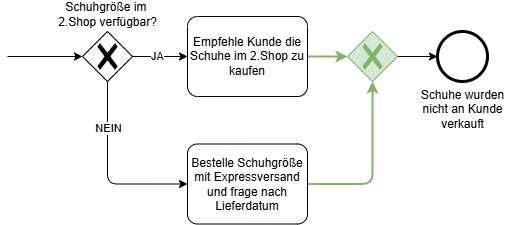

The diagram above was exported from draw.io. Its source (the exported page's mxGraphModel, read from the mxfile embedded in the PNG):
<mxGraphModel dx="816" dy="835" grid="1" gridSize="10" guides="1" tooltips="1" connect="1" arrows="1" fold="1" page="1" pageScale="1" pageWidth="850" pageHeight="1100" math="0" shadow="0">
  <root>
    <mxCell id="0" />
    <mxCell id="1" parent="0" />
    <mxCell id="22" style="edgeStyle=none;html=1;" parent="1" target="21" edge="1">
      <mxGeometry relative="1" as="geometry">
        <mxPoint x="50" y="120" as="sourcePoint" />
      </mxGeometry>
    </mxCell>
    <mxCell id="24" style="edgeStyle=none;html=1;" parent="1" source="21" target="23" edge="1">
      <mxGeometry relative="1" as="geometry" />
    </mxCell>
    <mxCell id="27" value="JA" style="edgeLabel;html=1;align=center;verticalAlign=middle;resizable=0;points=[];" parent="24" vertex="1" connectable="0">
      <mxGeometry x="-0.121" y="1" relative="1" as="geometry">
        <mxPoint as="offset" />
      </mxGeometry>
    </mxCell>
    <mxCell id="26" style="edgeStyle=none;html=1;" parent="1" source="21" target="25" edge="1">
      <mxGeometry relative="1" as="geometry">
        <Array as="points">
          <mxPoint x="150" y="247.5" />
        </Array>
      </mxGeometry>
    </mxCell>
    <mxCell id="33" value="NEIN" style="edgeLabel;html=1;align=center;verticalAlign=middle;resizable=0;points=[];" parent="26" vertex="1" connectable="0">
      <mxGeometry x="-0.4933" relative="1" as="geometry">
        <mxPoint as="offset" />
      </mxGeometry>
    </mxCell>
    <mxCell id="21" value="Schuhgröße im&amp;nbsp;&lt;div&gt;2.Shop verfügbar?&lt;/div&gt;" style="points=[[0.25,0.25,0],[0.5,0,0],[0.75,0.25,0],[1,0.5,0],[0.75,0.75,0],[0.5,1,0],[0.25,0.75,0],[0,0.5,0]];shape=mxgraph.bpmn.gateway2;html=1;verticalLabelPosition=top;labelBackgroundColor=#ffffff;verticalAlign=bottom;align=center;perimeter=rhombusPerimeter;outlineConnect=0;outline=none;symbol=none;gwType=exclusive;labelPosition=center;" parent="1" vertex="1">
      <mxGeometry x="125" y="95" width="50" height="50" as="geometry" />
    </mxCell>
    <mxCell id="30" style="edgeStyle=none;html=1;fillColor=#d5e8d4;strokeColor=#82b366;strokeWidth=2;" parent="1" source="23" target="28" edge="1">
      <mxGeometry relative="1" as="geometry" />
    </mxCell>
    <mxCell id="23" value="Empfehle Kunde die Schuhe im 2.Shop zu kaufen" style="points=[[0.25,0,0],[0.5,0,0],[0.75,0,0],[1,0.25,0],[1,0.5,0],[1,0.75,0],[0.75,1,0],[0.5,1,0],[0.25,1,0],[0,0.75,0],[0,0.5,0],[0,0.25,0]];shape=mxgraph.bpmn.task;whiteSpace=wrap;rectStyle=rounded;size=10;html=1;container=1;expand=0;collapsible=0;taskMarker=abstract;" parent="1" vertex="1">
      <mxGeometry x="230" y="80" width="120" height="80" as="geometry" />
    </mxCell>
    <mxCell id="29" style="edgeStyle=none;html=1;fillColor=#d5e8d4;strokeColor=#82b366;strokeWidth=2;" parent="1" source="25" target="28" edge="1">
      <mxGeometry relative="1" as="geometry">
        <Array as="points">
          <mxPoint x="415" y="247.5" />
        </Array>
      </mxGeometry>
    </mxCell>
    <mxCell id="25" value="Bestelle Schuhgröße mit Expressversand und frage nach Lieferdatum" style="points=[[0.25,0,0],[0.5,0,0],[0.75,0,0],[1,0.25,0],[1,0.5,0],[1,0.75,0],[0.75,1,0],[0.5,1,0],[0.25,1,0],[0,0.75,0],[0,0.5,0],[0,0.25,0]];shape=mxgraph.bpmn.task;whiteSpace=wrap;rectStyle=rounded;size=10;html=1;container=1;expand=0;collapsible=0;taskMarker=abstract;" parent="1" vertex="1">
      <mxGeometry x="230" y="207.5" width="120" height="80" as="geometry" />
    </mxCell>
    <mxCell id="32" style="edgeStyle=none;html=1;" parent="1" source="28" target="31" edge="1">
      <mxGeometry relative="1" as="geometry" />
    </mxCell>
    <mxCell id="28" value="" style="points=[[0.25,0.25,0],[0.5,0,0],[0.75,0.25,0],[1,0.5,0],[0.75,0.75,0],[0.5,1,0],[0.25,0.75,0],[0,0.5,0]];shape=mxgraph.bpmn.gateway2;html=1;verticalLabelPosition=top;labelBackgroundColor=#ffffff;verticalAlign=bottom;align=center;perimeter=rhombusPerimeter;outlineConnect=0;outline=none;symbol=none;gwType=exclusive;labelPosition=center;fillColor=#d5e8d4;strokeColor=#82b366;" parent="1" vertex="1">
      <mxGeometry x="390" y="95" width="50" height="50" as="geometry" />
    </mxCell>
    <mxCell id="31" value="Schuhe wurden&lt;br&gt;nicht an Kunde&lt;br&gt;verkauft" style="points=[[0.145,0.145,0],[0.5,0,0],[0.855,0.145,0],[1,0.5,0],[0.855,0.855,0],[0.5,1,0],[0.145,0.855,0],[0,0.5,0]];shape=mxgraph.bpmn.event;html=1;verticalLabelPosition=bottom;labelBackgroundColor=#ffffff;verticalAlign=top;align=center;perimeter=ellipsePerimeter;outlineConnect=0;aspect=fixed;outline=end;symbol=terminate2;" parent="1" vertex="1">
      <mxGeometry x="480" y="95" width="50" height="50" as="geometry" />
    </mxCell>
  </root>
</mxGraphModel>